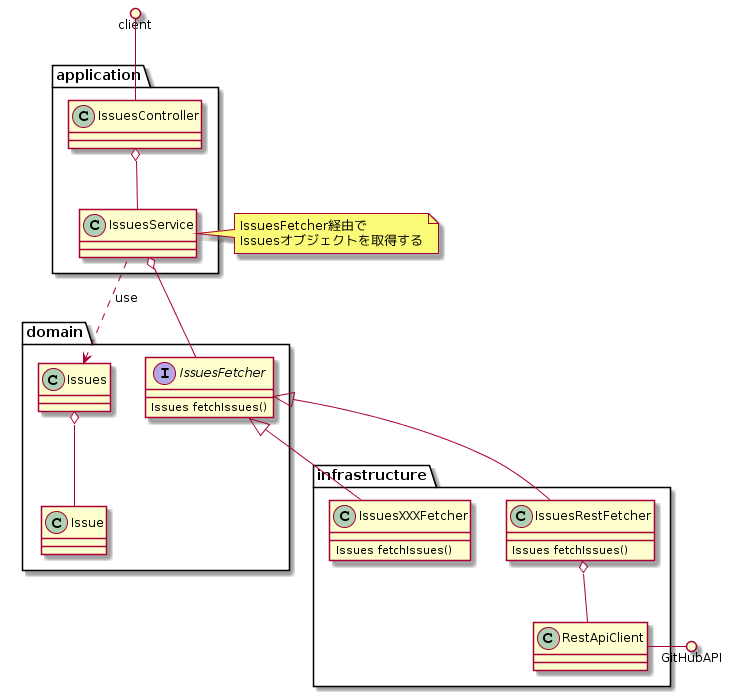

The diagram above was rendered by PlantUML. Its source (embedded in the PNG):
@startuml
package application {
  class IssuesController
  class IssuesService
}
note right of IssuesService : IssuesFetcher経由で\nIssuesオブジェクトを取得する

package domain {
  interface IssuesFetcher {
    Issues fetchIssues()
  }
  class Issues
  class Issue
}

package infrastructure {
  class IssuesRestFetcher {
    Issues fetchIssues()
  }
  class IssuesXXXFetcher {
    Issues fetchIssues()
  }
  class RestApiClient
}
client ()-- IssuesController
IssuesController o-- IssuesService
Issues <.. IssuesService: use
IssuesService o-- IssuesFetcher
IssuesFetcher <|-- IssuesRestFetcher
IssuesFetcher <|-- IssuesXXXFetcher
IssuesRestFetcher o-- RestApiClient
GitHubAPI ()- RestApiClient
Issues o-- Issue
@enduml